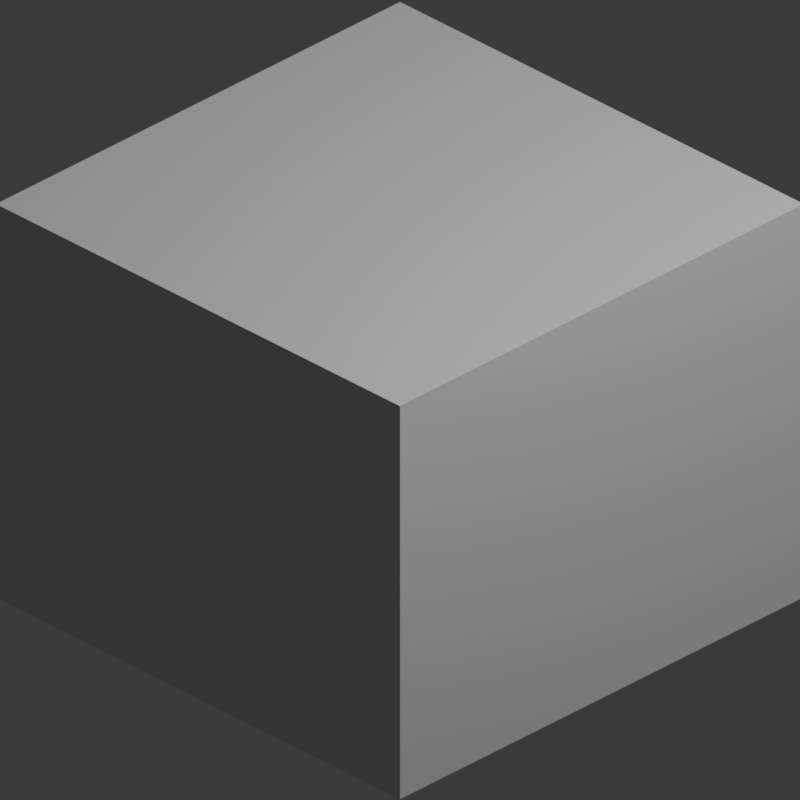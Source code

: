 # Source: Tiles.blend  (saved by Blender 4.4.32; exported with 4.5.12 LTS)
import bpy
from mathutils import Matrix  # noqa: F401  (used for matrix-valued properties, if any)

bpy.ops.wm.read_factory_settings(use_empty=True)
scene = bpy.context.scene
scene.name = 'Scene'

# ---- collections
col_collection = bpy.data.collections.new('Collection'); scene.collection.children.link(col_collection)

# ---- materials (node trees are filled in below, after node groups)
mat_material = bpy.data.materials.new('Material')
mat_material.alpha_threshold = 0.0
mat_material.roughness = 0.5
mat_material.line_color = (0.0, 0.0, 0.0, 1.0)

# ---- material node trees
mat_material.use_nodes = True; mat_material.node_tree.nodes.clear()
_N = mat_material.node_tree.nodes; _L = mat_material.node_tree.links
n0 = _N.new('ShaderNodeOutputMaterial'); n0.name = 'Material Output'; n0.location = (300, 300)
n1 = _N.new('ShaderNodeBsdfPrincipled'); n1.name = 'Principled BSDF'; n1.location = (10, 300)
n1.inputs[3].default_value = 1.45
_L.new(n1.outputs[0], n0.inputs[0])
n0.is_active_output = True

# ---- world
world_world = bpy.data.worlds.new('World'); scene.world = world_world
world_world.use_nodes = True; world_world.node_tree.nodes.clear()
_N = world_world.node_tree.nodes; _L = world_world.node_tree.links
n0 = _N.new('ShaderNodeOutputWorld'); n0.name = 'World Output'; n0.location = (300, 300)
n1 = _N.new('ShaderNodeBackground'); n1.name = 'Background'; n1.location = (10, 300)
n1.inputs[0].default_value = (0.05088, 0.05088, 0.05088, 1.0)
_L.new(n1.outputs[0], n0.inputs[0])
n0.is_active_output = True
world_world.color = (0.05088, 0.05088, 0.05088)
world_world.sun_shadow_jitter_overblur = 0.0

# ---- cameras
cam_camera = bpy.data.cameras.new('Camera')
cam_camera.type = 'ORTHO'
cam_camera.clip_end = 100.0
cam_camera.ortho_scale = 2.8

# ---- lights
light_light = bpy.data.lights.new('Light', 'POINT')
light_light.energy = 1000.0
light_light.shadow_soft_size = 0.1

# ---- meshes
me_cube = bpy.data.meshes.new('Cube')
me_cube.from_pydata([(1.0, 1.0, 1.25), (1.0, 1.0, -1.232), (1.0, -1.0, 1.25), (1.0, -1.0, -1.232), (-1.0, 1.0, 1.25), (-1.0, 1.0, -1.232), (-1.0, -1.0, 1.25), (-1.0, -1.0, -1.232)], [], [(0, 4, 6, 2), (3, 2, 6, 7), (7, 6, 4, 5), (5, 1, 3, 7), (1, 0, 2, 3), (5, 4, 0, 1)])
_uv = me_cube.uv_layers.new(name='UVMap')
_uv.uv.foreach_set('vector', [0.625, 0.5, 0.875, 0.5, 0.875, 0.75, 0.625, 0.75, 0.375, 0.75, 0.625, 0.75, 0.625, 1.0, 0.375, 1.0, 0.375, 0.0, 0.625, 0.0, 0.625, 0.25, 0.375, 0.25, 0.125, 0.5, 0.375, 0.5, 0.375, 0.75, 0.125, 0.75, 0.375, 0.5, 0.625, 0.5, 0.625, 0.75, 0.375, 0.75, 0.375, 0.25, 0.625, 0.25, 0.625, 0.5, 0.375, 0.5])
me_cube.materials.append(mat_material)
me_cube.use_mirror_vertex_groups = False
me_cube.update()

# ---- objects
ob_cube = bpy.data.objects.new('Cube', me_cube)
ob_light = bpy.data.objects.new('Light', light_light)
ob_camera = bpy.data.objects.new('Camera', cam_camera)

# ---- transforms, parenting, visibility, modifiers, constraints
ob_cube.location = (0.0, 0.0, 0.0)
ob_cube.scale = (1.0, 1.0, 0.64)
ob_cube.lock_rotations_4d = False
ob_cube.empty_display_type = 'ARROWS'
ob_cube.lineart.crease_threshold = 0.0
ob_light.location = (4.076, 1.005, 5.904)
ob_light.rotation_euler = (0.6503, 0.05522, 1.866)
ob_light.lock_rotations_4d = False
ob_light.empty_display_type = 'ARROWS'
ob_light.color = (0.0, 0.0, 0.0, 0.0)
ob_light.lineart.crease_threshold = 0.0
ob_camera.location = (1.9, -1.9, 1.56)
ob_camera.rotation_euler = (1.047, 0.0, 0.7854)
ob_camera.lock_rotations_4d = False
ob_camera.empty_display_type = 'ARROWS'
ob_camera.color = (0.0, 0.0, 0.0, 0.0)
ob_camera.display_type = 'WIRE'
ob_camera.lineart.crease_threshold = 0.0

# ---- collection membership
col_collection.objects.link(ob_cube)
col_collection.objects.link(ob_light)
col_collection.objects.link(ob_camera)

# ---- scene / render settings (as saved in the file)
scene.camera = ob_camera
scene.frame_start = 1; scene.frame_end = 250; scene.frame_set(1)
scene.render.engine = 'BLENDER_EEVEE_NEXT'
scene.render.resolution_x = 64
scene.render.resolution_y = 64
scene.render.film_transparent = True
bpy.context.view_layer.update()
